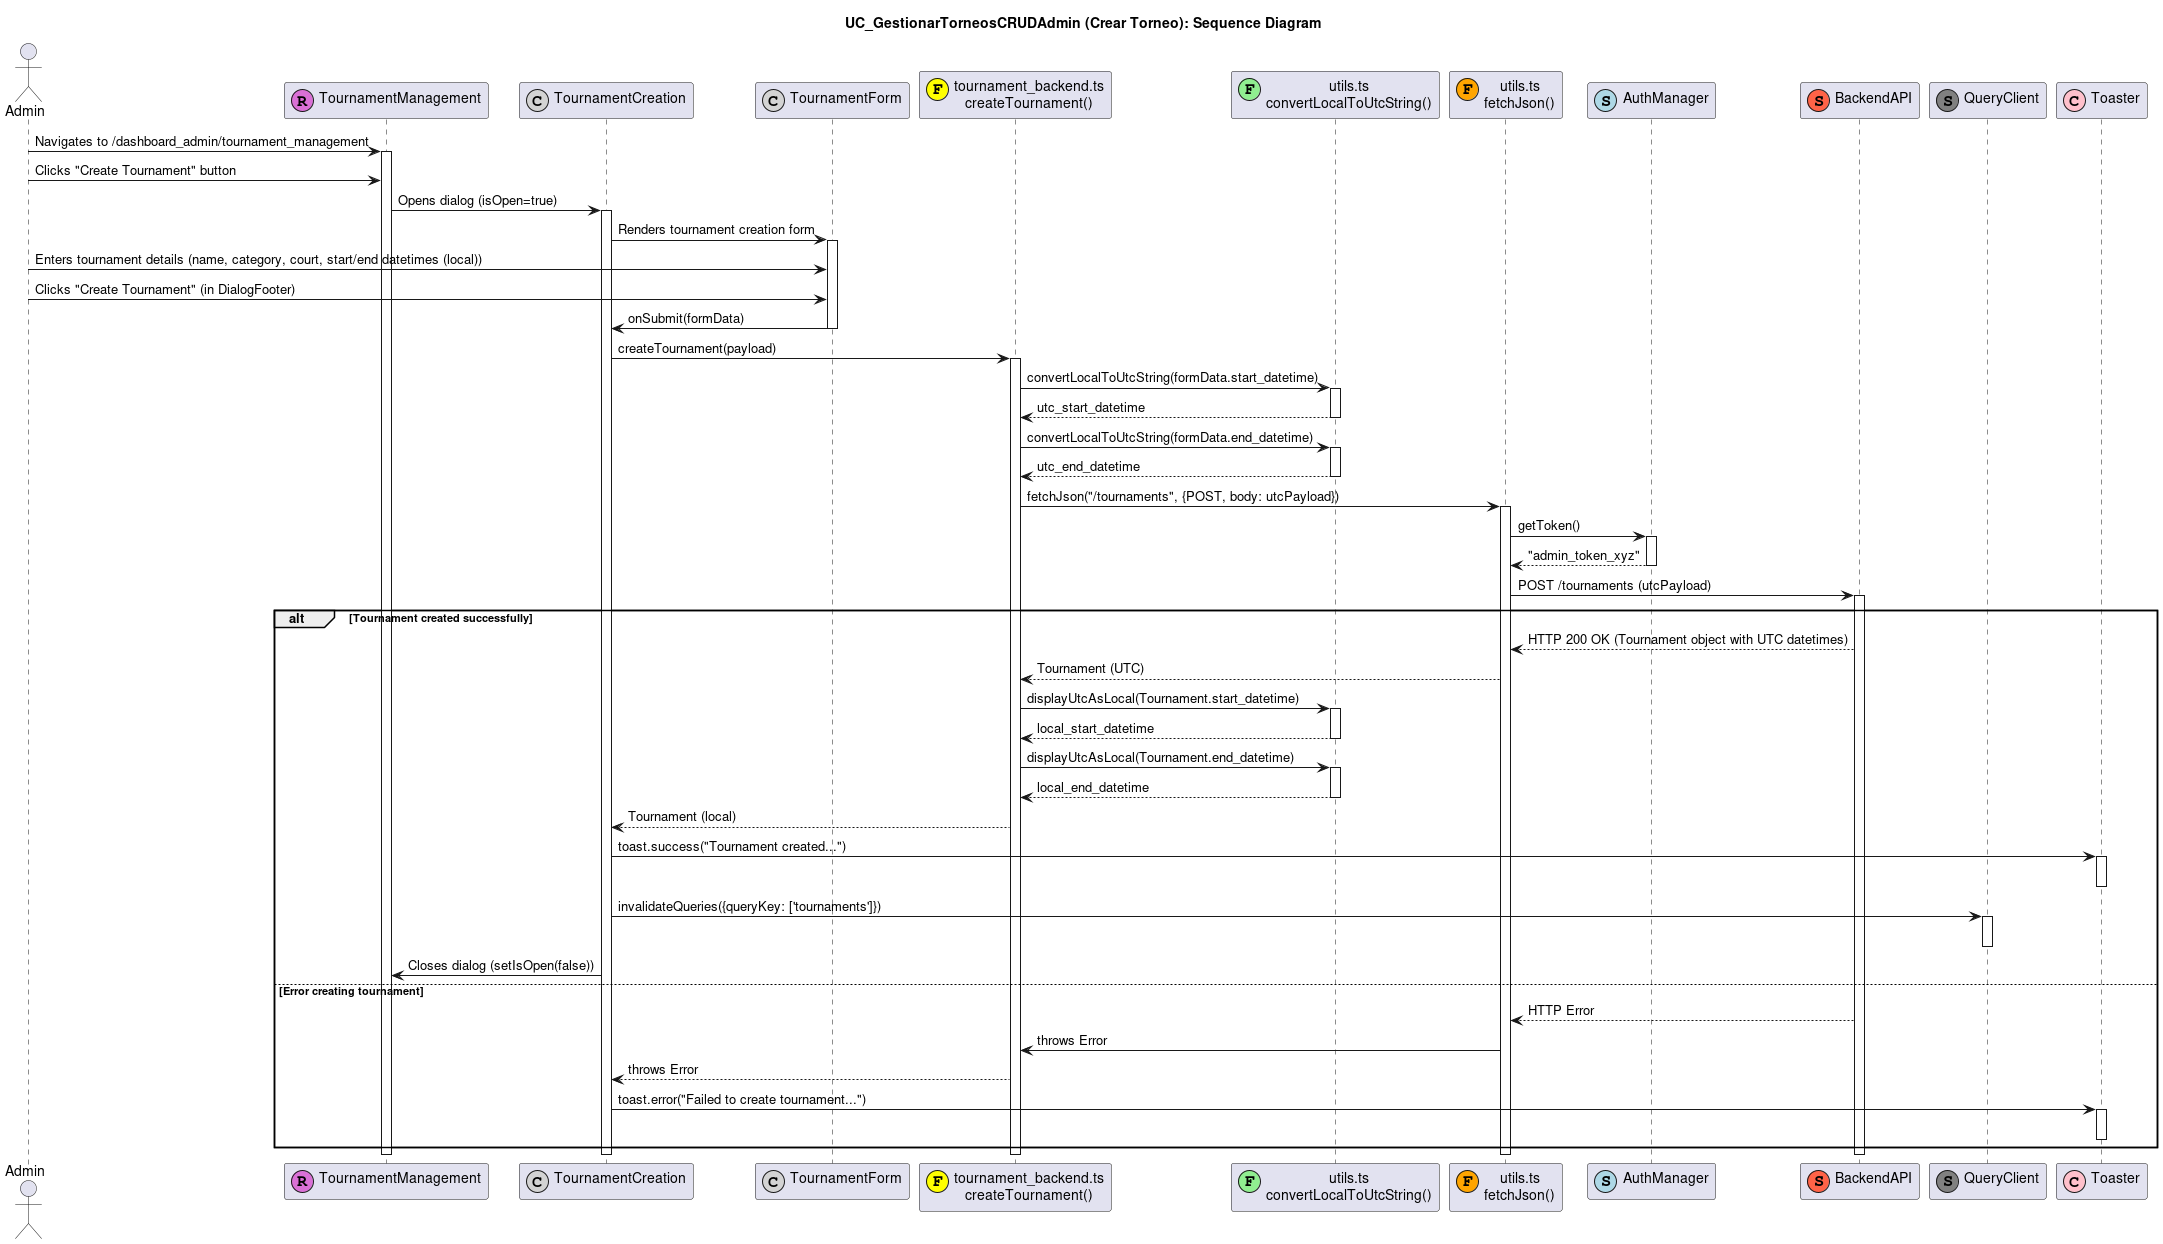

The diagram above was rendered by PlantUML. Its source (embedded in the PNG):
@startuml
title UC_GestionarTorneosCRUDAdmin (Crear Torneo): Sequence Diagram

actor "Admin" as AdminUser
participant "TournamentManagement" as TournamentMgmtPage <<(R,orchid)>>
participant "TournamentCreation" as TournamentCreationDialog <<(C,lightgrey)>>
participant "TournamentForm" as TournamentForm <<(C,lightgrey)>>
participant "tournament_backend.ts\ncreateTournament()" as TournamentBackend <<(F,yellow)>>
participant "utils.ts\nconvertLocalToUtcString()" as DateUtil <<(F,lightgreen)>>
participant "utils.ts\nfetchJson()" as FetchUtil <<(F,orange)>>
participant "AuthManager" as AuthMgr <<(S,lightblue)>>
participant "BackendAPI" as API <<(S,tomato)>>
participant "QueryClient" as QueryClient <<(S,grey)>>
participant "Toaster" as Toaster <<(C,pink)>>

AdminUser -> TournamentMgmtPage : Navigates to /dashboard_admin/tournament_management
activate TournamentMgmtPage
' ... Initial load of tournaments ... '

AdminUser -> TournamentMgmtPage : Clicks "Create Tournament" button
TournamentMgmtPage -> TournamentCreationDialog : Opens dialog (isOpen=true)
activate TournamentCreationDialog
TournamentCreationDialog -> TournamentForm : Renders tournament creation form
activate TournamentForm

AdminUser -> TournamentForm : Enters tournament details (name, category, court, start/end datetimes (local))
AdminUser -> TournamentForm : Clicks "Create Tournament" (in DialogFooter)
TournamentForm -> TournamentCreationDialog : onSubmit(formData)
deactivate TournamentForm

TournamentCreationDialog -> TournamentBackend : createTournament(payload)
activate TournamentBackend
TournamentBackend -> DateUtil : convertLocalToUtcString(formData.start_datetime)
activate DateUtil
DateUtil --> TournamentBackend : utc_start_datetime
deactivate DateUtil
TournamentBackend -> DateUtil : convertLocalToUtcString(formData.end_datetime)
activate DateUtil
DateUtil --> TournamentBackend : utc_end_datetime
deactivate DateUtil

TournamentBackend -> FetchUtil : fetchJson("/tournaments", {POST, body: utcPayload})
activate FetchUtil
FetchUtil -> AuthMgr : getToken()
activate AuthMgr
AuthMgr --> FetchUtil : "admin_token_xyz"
deactivate AuthMgr
FetchUtil -> API : POST /tournaments (utcPayload)
activate API
alt Tournament created successfully
  API --> FetchUtil : HTTP 200 OK (Tournament object with UTC datetimes)
  FetchUtil --> TournamentBackend : Tournament (UTC)
  TournamentBackend -> DateUtil : displayUtcAsLocal(Tournament.start_datetime)
  activate DateUtil
  DateUtil --> TournamentBackend : local_start_datetime
  deactivate DateUtil
  TournamentBackend -> DateUtil : displayUtcAsLocal(Tournament.end_datetime)
  activate DateUtil
  DateUtil --> TournamentBackend : local_end_datetime
  deactivate DateUtil
  ' TournamentBackend now has Tournament object with local datetimes '
  TournamentBackend --> TournamentCreationDialog : Tournament (local)

  TournamentCreationDialog -> Toaster : toast.success("Tournament created...")
  activate Toaster
  deactivate Toaster

  TournamentCreationDialog -> QueryClient : invalidateQueries({queryKey: ['tournaments']})
  activate QueryClient
  deactivate QueryClient
  TournamentCreationDialog -> TournamentMgmtPage : Closes dialog (setIsOpen(false))
else Error creating tournament
  API --> FetchUtil : HTTP Error
  FetchUtil -> TournamentBackend : throws Error
  TournamentBackend --> TournamentCreationDialog : throws Error
  TournamentCreationDialog -> Toaster : toast.error("Failed to create tournament...")
  activate Toaster
  deactivate Toaster
end
deactivate API
deactivate FetchUtil
deactivate TournamentBackend
deactivate TournamentCreationDialog
deactivate TournamentMgmtPage
@enduml